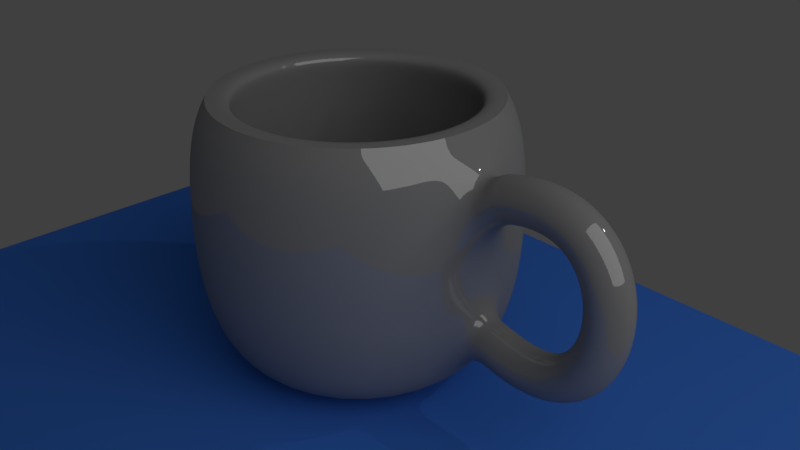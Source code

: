 # Source: cup.blend  (saved by Blender 2.79.0; exported with 4.5.12 LTS)
import bpy
from mathutils import Matrix  # noqa: F401  (used for matrix-valued properties, if any)

bpy.ops.wm.read_factory_settings(use_empty=True)
scene = bpy.context.scene
scene.name = 'Scene'

# ---- collections
col_collection_1 = bpy.data.collections.new('Collection 1'); scene.collection.children.link(col_collection_1)

# ---- materials (node trees are filled in below, after node groups)
mat_material_003 = bpy.data.materials.new('Material.003')
mat_material_003.alpha_threshold = 0.0
mat_material_003.roughness = 0.5
mat_material_002 = bpy.data.materials.new('Material.002')
mat_material_002.alpha_threshold = 0.0
mat_material_002.roughness = 0.5
mat_material_001 = bpy.data.materials.new('Material.001')
mat_material_001.alpha_threshold = 0.0
mat_material_001.roughness = 0.5

# ---- material node trees
mat_material_003.use_nodes = True; mat_material_003.node_tree.nodes.clear()
_N = mat_material_003.node_tree.nodes; _L = mat_material_003.node_tree.links
n0 = _N.new('ShaderNodeOutputMaterial'); n0.name = 'Material Output'; n0.location = (300, 300)
n1 = _N.new('ShaderNodeEmission'); n1.name = 'Emission'; n1.location = (10, 300)
n1.inputs[0].default_value = (0.8, 0.8, 0.8, 1.0)
_L.new(n1.outputs[0], n0.inputs[0])
n0.is_active_output = True
mat_material_002.use_nodes = True; mat_material_002.node_tree.nodes.clear()
_N = mat_material_002.node_tree.nodes; _L = mat_material_002.node_tree.links
n0 = _N.new('ShaderNodeOutputMaterial'); n0.name = 'Material Output'; n0.location = (300, 300)
n1 = _N.new('ShaderNodeBsdfDiffuse'); n1.name = 'Diffuse BSDF'; n1.location = (10, 300)
n1.inputs[0].default_value = (0.05533, 0.2102, 0.8, 1.0)
_L.new(n1.outputs[0], n0.inputs[0])
n0.is_active_output = True
mat_material_001.use_nodes = True; mat_material_001.node_tree.nodes.clear()
_N = mat_material_001.node_tree.nodes; _L = mat_material_001.node_tree.links
n0 = _N.new('ShaderNodeOutputMaterial'); n0.name = 'Material Output'; n0.location = (300, 300)
n1 = _N.new('ShaderNodeMixShader'); n1.name = 'Mix Shader'; n1.location = (10, 300)
n1.inputs[0].default_value = 0.14
n2 = _N.new('ShaderNodeBsdfDiffuse'); n2.name = 'Diffuse BSDF'; n2.location = (-190, 200)
n2.inputs[0].default_value = (0.3185, 0.3185, 0.3185, 1.0)
n3 = _N.new('ShaderNodeBsdfAnisotropic'); n3.name = 'Glossy BSDF'; n3.location = (-190, 100)
n3.distribution = 'GGX'
n3.inputs[1].default_value = 0.0
_L.new(n1.outputs[0], n0.inputs[0])
_L.new(n2.outputs[0], n1.inputs[1])
_L.new(n3.outputs[0], n1.inputs[2])
n0.is_active_output = True

# ---- world
world_world = bpy.data.worlds.new('World'); scene.world = world_world
world_world.color = (0.05088, 0.05088, 0.05088)
world_world.use_sun_shadow = False
world_world.sun_shadow_jitter_overblur = 0.0
world_world.cycles.sampling_method = 'MANUAL'

# ---- cameras
cam_camera = bpy.data.cameras.new('Camera')
cam_camera.clip_end = 100.0
cam_camera.lens = 35.0
cam_camera.sensor_width = 32.0
cam_camera.sensor_height = 18.0
cam_camera.ortho_scale = 7.314
cam_camera.dof.focus_distance = 0.0

# ---- lights
light_lamp = bpy.data.lights.new('Lamp', 'POINT')
light_lamp.transmission_factor = 0.0
light_lamp.cutoff_distance = 30.0
light_lamp.energy = 100.0
light_lamp.shadow_buffer_clip_start = 1.001
light_lamp.shadow_soft_size = 0.1
light_lamp.shadow_maximum_resolution = 0.006
light_lamp.use_absolute_resolution = True

# ---- meshes
me_plane_001 = bpy.data.meshes.new('Plane.001')
me_plane_001.from_pydata([(-1.0, -1.0, 0.0), (1.0, -1.0, 0.0), (-1.0, 1.0, 0.0), (1.0, 1.0, 0.0)], [], [(0, 1, 3, 2)])
me_plane_001.materials.append(mat_material_003)
me_plane_001.use_remesh_preserve_volume = False
me_plane_001.use_remesh_preserve_attributes = False
me_plane_001.use_mirror_vertex_groups = False
me_plane_001.update()
me_plane = bpy.data.meshes.new('Plane')
me_plane.from_pydata([(-1.0, -1.0, 0.0), (1.0, -1.0, 0.0), (-1.0, 1.0, 0.0), (1.0, 1.0, 0.0)], [], [(0, 1, 3, 2)])
me_plane.materials.append(mat_material_002)
me_plane.use_remesh_preserve_volume = False
me_plane.use_remesh_preserve_attributes = False
me_plane.use_mirror_vertex_groups = False
me_plane.update()
me_cunurbspath = bpy.data.meshes.new('CUNurbsPath')
me_cunurbspath.from_pydata([(-1.376, 0.2, 0.6775), (-1.431, -0.00109, 0.8687), (-1.368, -0.2, 0.6777), (-1.313, 0.001089, 0.4864), (-1.31, 0.2013, 0.6958), (-1.353, 0.0004269, 0.8902), (-1.302, -0.1987, 0.6958), (-1.259, 0.002148, 0.5014), (-1.247, 0.2023, 0.7089), (-1.278, 0.001715, 0.9059), (-1.24, -0.1976, 0.7087), (-1.21, 0.002994, 0.5118), (-1.188, 0.2032, 0.7171), (-1.205, 0.002774, 0.9159), (-1.182, -0.1968, 0.7167), (-1.165, 0.003638, 0.5179), (-1.132, 0.2038, 0.7205), (-1.134, 0.003602, 0.9202), (-1.128, -0.1961, 0.7201), (-1.126, 0.004101, 0.5203), (-1.08, 0.2043, 0.7194), (-1.066, 0.004193, 0.9188), (-1.077, -0.1957, 0.719), (-1.091, 0.004402, 0.5196), (-1.031, 0.2046, 0.7141), (-0.9998, 0.004541, 0.9117), (-1.03, -0.1954, 0.7139), (-1.061, 0.004564, 0.5164), (-0.9855, 0.2046, 0.7049), (-0.9364, 0.004641, 0.8988), (-0.9856, -0.1954, 0.705), (-1.035, 0.004607, 0.5111), (-0.9431, 0.2045, 0.692), (-0.8761, 0.004491, 0.8804), (-0.9448, -0.1955, 0.6925), (-1.012, 0.004551, 0.5041), (-0.9038, 0.2042, 0.6755), (-0.8191, 0.004094, 0.8565), (-0.907, -0.1957, 0.6767), (-0.9918, 0.004412, 0.4957), (-0.8677, 0.2038, 0.6559), (-0.766, 0.003459, 0.8277), (-0.8723, -0.1962, 0.6579), (-0.974, 0.0042, 0.4861), (-0.8345, 0.2032, 0.6334), (-0.717, 0.002601, 0.7944), (-0.8405, -0.1967, 0.6363), (-0.9581, 0.00392, 0.4752), (-0.8043, 0.2025, 0.6081), (-0.6724, 0.00154, 0.7572), (-0.8116, -0.1974, 0.6121), (-0.9435, 0.003571, 0.463), (-0.777, 0.2017, 0.5805), (-0.6325, 0.0003012, 0.7167), (-0.7854, -0.1982, 0.5855), (-0.93, 0.003152, 0.4493), (-0.7526, 0.2007, 0.5506), (-0.5971, -0.001091, 0.6735), (-0.7619, -0.1991, 0.5568), (-0.9175, 0.002657, 0.434), (-0.731, 0.1996, 0.5189), (-0.5662, -0.002612, 0.6281), (-0.7411, -0.2002, 0.5262), (-0.9059, 0.002086, 0.417), (-0.7121, 0.1985, 0.4854), (-0.5396, -0.004238, 0.5811), (-0.7229, -0.2013, 0.4939), (-0.8954, 0.001439, 0.3983), (-0.6959, 0.1972, 0.4505), (-0.5172, -0.005948, 0.5327), (-0.7072, -0.2025, 0.4601), (-0.8859, 0.0007195, 0.3779), (-0.6824, 0.196, 0.4145), (-0.4986, -0.007723, 0.4834), (-0.694, -0.2037, 0.4251), (-0.8778, -6.717e-05, 0.3561), (-0.6714, 0.1946, 0.3774), (-0.4838, -0.009547, 0.4334), (-0.6833, -0.2051, 0.389), (-0.8709, -0.0009115, 0.333), (-0.663, 0.1932, 0.3396), (-0.4726, -0.0114, 0.3829), (-0.6751, -0.2064, 0.3521), (-0.8656, -0.001803, 0.3088), (-0.6571, 0.1918, 0.3013), (-0.4648, -0.01328, 0.3321), (-0.6694, -0.2078, 0.3145), (-0.8617, -0.002727, 0.2837), (-0.6537, 0.1904, 0.2626), (-0.4603, -0.01516, 0.2811), (-0.666, -0.2092, 0.2766), (-0.8595, -0.003672, 0.2581), (-0.6528, 0.1889, 0.2238), (-0.459, -0.01703, 0.2301), (-0.6651, -0.2106, 0.2385), (-0.8588, -0.004622, 0.2322), (-0.6542, 0.1875, 0.1851), (-0.461, -0.01888, 0.1791), (-0.6665, -0.212, 0.2004), (-0.8598, -0.005561, 0.2064), (-0.6581, 0.1862, 0.1467), (-0.4661, -0.02069, 0.1284), (-0.6704, -0.2133, 0.1625), (-0.8624, -0.006476, 0.1807), (-0.6644, 0.1849, 0.1088), (-0.4744, -0.02244, 0.07811), (-0.6766, -0.2146, 0.125), (-0.8665, -0.00735, 0.1557), (-0.6731, 0.1836, 0.07162), (-0.486, -0.02412, 0.02829), (-0.6852, -0.2159, 0.08806), (-0.8722, -0.00817, 0.1314), (-0.6841, 0.1824, 0.03529), (-0.501, -0.02571, -0.02085), (-0.6962, -0.2171, 0.05196), (-0.8793, -0.008924, 0.1081), (-0.6976, 0.1813, 3.373e-05), (-0.5194, -0.02718, -0.06914), (-0.7095, -0.2181, 0.01685), (-0.8877, -0.009599, 0.08602), (-0.7134, 0.1804, -0.03396), (-0.5414, -0.02851, -0.1163), (-0.7253, -0.2191, -0.01709), (-0.8973, -0.01019, 0.06528), (-0.7316, 0.1796, -0.06651), (-0.5671, -0.02968, -0.1622), (-0.7436, -0.2199, -0.04969), (-0.9081, -0.01068, 0.046), (-0.7522, 0.1789, -0.09744), (-0.5966, -0.03065, -0.2064), (-0.7643, -0.2206, -0.08075), (-0.9199, -0.01107, 0.02821), (-0.7752, 0.1784, -0.1266), (-0.6299, -0.03139, -0.2486), (-0.7875, -0.2211, -0.1101), (-0.9328, -0.01136, 0.01192), (-0.8007, 0.178, -0.1538), (-0.6672, -0.03186, -0.2884), (-0.8132, -0.2214, -0.1375), (-0.9467, -0.01154, -0.002939), (-0.8286, 0.1779, -0.1788), (-0.7084, -0.03205, -0.3253), (-0.8415, -0.2216, -0.1629), (-0.9618, -0.01161, -0.01645), (-0.8591, 0.178, -0.2016), (-0.7533, -0.0319, -0.3589), (-0.8724, -0.2215, -0.1861), (-0.9781, -0.01156, -0.02873), (-0.892, 0.1783, -0.222), (-0.8018, -0.0314, -0.3889), (-0.9059, -0.2211, -0.2068), (-0.9961, -0.01137, -0.03985), (-0.9275, 0.1789, -0.2397), (-0.8536, -0.03053, -0.4148), (-0.9422, -0.2205, -0.2249), (-1.016, -0.01104, -0.04984), (-0.9657, 0.1798, -0.2548), (-0.9084, -0.02926, -0.4364), (-0.9811, -0.2196, -0.2403), (-1.038, -0.01052, -0.05864), (-1.007, 0.181, -0.267), (-0.9658, -0.0276, -0.4536), (-1.023, -0.2184, -0.2527), (-1.064, -0.009795, -0.06613), (-1.05, 0.1825, -0.2762), (-1.026, -0.02554, -0.4662), (-1.067, -0.2169, -0.2621), (-1.092, -0.008819, -0.07207), (-1.097, 0.1844, -0.2822), (-1.088, -0.02308, -0.4743), (-1.115, -0.215, -0.2683), (-1.124, -0.007553, -0.07619), (-1.146, 0.1866, -0.2849), (-1.152, -0.0202, -0.4778), (-1.165, -0.2127, -0.271), (-1.159, -0.005955, -0.07814), (-1.198, 0.1892, -0.2842), (-1.218, -0.01692, -0.4769), (-1.219, -0.2101, -0.2703), (-1.199, -0.003986, -0.07758), (-1.254, 0.1922, -0.2799), (-1.286, -0.01322, -0.4717), (-1.275, -0.207, -0.2659), (-1.243, -0.001607, -0.07418), (-1.312, 0.1956, -0.2719), (-1.356, -0.009092, -0.4621), (-1.334, -0.2035, -0.2578), (-1.291, 0.001217, -0.06761), (-1.374, 0.1995, -0.26), (-1.429, -0.004513, -0.4482), (-1.397, -0.1995, -0.2458), (-1.343, 0.004513, -0.0576), (-2.551, 0.00505, -0.8109), (-2.551, 1.005, -0.4109), (-2.551, 0.8051, -0.8109), (-2.551, 0.9051, 0.9737), (-2.395, 0.7897, -0.8109), (-2.375, 0.8878, 0.9737), (-2.245, 0.7442, -0.8109), (-2.207, 0.8365, 0.9737), (-2.107, 0.6702, -0.8109), (-2.051, 0.7534, 0.9737), (-1.985, 0.5707, -0.8109), (-1.915, 0.6414, 0.9737), (-1.886, 0.4495, -0.8109), (-1.803, 0.5051, 0.9737), (-1.812, 0.3112, -0.8109), (-1.719, 0.3495, 0.9737), (-1.766, 0.1611, -0.8109), (-1.668, 0.1806, 0.9737), (-1.751, 0.00505, -0.8109), (-1.651, 0.00505, 0.9737), (-1.766, -0.151, -0.8109), (-1.668, -0.1705, 0.9737), (-1.812, -0.3011, -0.8109), (-1.719, -0.3394, 0.9737), (-1.886, -0.4394, -0.8109), (-1.803, -0.495, 0.9737), (-1.985, -0.5606, -0.8109), (-1.915, -0.6313, 0.9737), (-2.107, -0.6601, -0.8109), (-2.051, -0.7433, 0.9737), (-2.245, -0.7341, -0.8109), (-2.207, -0.8264, 0.9737), (-2.395, -0.7796, -0.8109), (-2.375, -0.8777, 0.9737), (-2.551, -0.7949, -0.8109), (-2.551, -0.8949, 0.9737), (-2.707, -0.7796, -0.8109), (-2.727, -0.8777, 0.9737), (-2.857, -0.7341, -0.8109), (-2.895, -0.8264, 0.9737), (-2.995, -0.6601, -0.8109), (-3.051, -0.7433, 0.9737), (-3.117, -0.5606, -0.8109), (-3.187, -0.6313, 0.9737), (-3.216, -0.4394, -0.8109), (-3.299, -0.495, 0.9737), (-3.29, -0.3011, -0.8109), (-3.382, -0.3394, 0.9737), (-3.336, -0.151, -0.8109), (-3.434, -0.1705, 0.9737), (-3.351, 0.005051, -0.8109), (-3.451, 0.005051, 0.9737), (-3.336, 0.1611, -0.8109), (-3.434, 0.1806, 0.9737), (-3.29, 0.3112, -0.8109), (-3.382, 0.3495, 0.9737), (-3.216, 0.4495, -0.8109), (-3.299, 0.5051, 0.9737), (-3.117, 0.5707, -0.8109), (-3.187, 0.6414, 0.9737), (-2.995, 0.6702, -0.8109), (-3.051, 0.7534, 0.9737), (-2.857, 0.7442, -0.8109), (-2.895, 0.8365, 0.9737), (-2.707, 0.7897, -0.8109), (-2.727, 0.8878, 0.9737), (-2.551, 1.055, -0.02091), (-2.551, 1.055, 0.3991), (-2.551, 1.005, 0.7891), (-2.356, 0.9858, 0.7891), (-2.346, 1.035, 0.3991), (-2.346, 1.035, -0.02091), (-2.356, 0.9858, -0.4109), (-2.168, 0.9289, 0.7891), (-2.149, 0.9751, 0.3991), (-2.149, 0.9751, -0.02091), (-2.168, 0.9289, -0.4109), (-1.995, 0.8365, 0.7891), (-1.968, 0.8781, 0.3991), (-1.968, 0.8781, -0.02091), (-1.995, 0.8365, -0.4109), (-1.844, 0.7122, 0.7891), (-1.809, 0.7475, 0.3991), (-1.809, 0.7475, -0.02091), (-1.844, 0.7122, -0.4109), (-1.72, 0.5606, 0.7891), (-1.678, 0.5884, 0.3991), (-1.678, 0.5884, -0.02091), (-1.72, 0.5606, -0.4109), (-1.627, 0.3877, 0.7891), (-1.581, 0.4069, 0.3991), (-1.581, 0.4069, -0.02091), (-1.627, 0.3877, -0.4109), (-1.57, 0.2001, 0.7891), (-1.521, 0.2099, 0.3991), (-1.521, 0.2099, -0.02091), (-1.57, 0.2001, -0.4109), (-1.551, 0.00505, 0.7891), (-1.501, 0.00505, 0.3991), (-1.501, 0.00505, -0.02091), (-1.551, 0.00505, -0.4109), (-1.57, -0.19, 0.7891), (-1.521, -0.1998, 0.3991), (-1.521, -0.1998, -0.02091), (-1.57, -0.19, -0.4109), (-1.627, -0.3776, 0.7891), (-1.581, -0.3968, 0.3991), (-1.581, -0.3968, -0.02091), (-1.627, -0.3776, -0.4109), (-1.72, -0.5505, 0.7891), (-1.678, -0.5783, 0.3991), (-1.678, -0.5783, -0.02091), (-1.72, -0.5505, -0.4109), (-1.844, -0.7021, 0.7891), (-1.809, -0.7374, 0.3991), (-1.809, -0.7374, -0.02091), (-1.844, -0.7021, -0.4109), (-1.995, -0.8264, 0.7891), (-1.968, -0.868, 0.3991), (-1.968, -0.868, -0.02091), (-1.995, -0.8264, -0.4109), (-2.168, -0.9188, 0.7891), (-2.149, -0.965, 0.3991), (-2.149, -0.965, -0.02091), (-2.168, -0.9188, -0.4109), (-2.356, -0.9757, 0.7891), (-2.346, -1.025, 0.3991), (-2.346, -1.025, -0.02091), (-2.356, -0.9757, -0.4109), (-2.551, -0.9949, 0.7891), (-2.551, -1.045, 0.3991), (-2.551, -1.045, -0.02091), (-2.551, -0.9949, -0.4109), (-2.746, -0.9757, 0.7891), (-2.756, -1.025, 0.3991), (-2.756, -1.025, -0.02091), (-2.746, -0.9757, -0.4109), (-2.934, -0.9188, 0.7891), (-2.953, -0.965, 0.3991), (-2.953, -0.965, -0.02091), (-2.934, -0.9188, -0.4109), (-3.107, -0.8264, 0.7891), (-3.134, -0.868, 0.3991), (-3.134, -0.868, -0.02091), (-3.107, -0.8264, -0.4109), (-3.258, -0.7021, 0.7891), (-3.293, -0.7374, 0.3991), (-3.293, -0.7374, -0.02091), (-3.258, -0.7021, -0.4109), (-3.382, -0.5505, 0.7891), (-3.424, -0.5783, 0.3991), (-3.424, -0.5783, -0.02091), (-3.382, -0.5505, -0.4109), (-3.475, -0.3776, 0.7891), (-3.521, -0.3968, 0.3991), (-3.521, -0.3968, -0.02091), (-3.475, -0.3776, -0.4109), (-3.532, -0.19, 0.7891), (-3.581, -0.1998, 0.3991), (-3.581, -0.1998, -0.02091), (-3.532, -0.19, -0.4109), (-3.551, 0.005051, 0.7891), (-3.601, 0.005051, 0.3991), (-3.601, 0.005051, -0.02091), (-3.551, 0.005051, -0.4109), (-3.532, 0.2001, 0.7891), (-3.581, 0.2099, 0.3991), (-3.581, 0.2099, -0.02091), (-3.532, 0.2001, -0.4109), (-3.475, 0.3877, 0.7891), (-3.521, 0.4069, 0.3991), (-3.521, 0.4069, -0.02091), (-3.475, 0.3877, -0.4109), (-3.382, 0.5606, 0.7891), (-3.424, 0.5884, 0.3991), (-3.424, 0.5884, -0.02091), (-3.382, 0.5606, -0.4109), (-3.258, 0.7122, 0.7891), (-3.293, 0.7475, 0.3991), (-3.293, 0.7475, -0.02091), (-3.258, 0.7122, -0.4109), (-3.107, 0.8365, 0.7891), (-3.134, 0.8781, 0.3991), (-3.134, 0.8781, -0.02091), (-3.107, 0.8365, -0.4109), (-2.934, 0.9289, 0.7891), (-2.953, 0.9751, 0.3991), (-2.953, 0.9751, -0.02091), (-2.934, 0.9289, -0.4109), (-2.746, 0.9858, 0.7891), (-2.756, 1.035, 0.3991), (-2.756, 1.035, -0.02091), (-2.746, 0.9858, -0.4109), (-2.551, 0.9051, 0.9737), (-2.375, 0.8878, 0.9737), (-2.207, 0.8365, 0.9737), (-2.051, 0.7534, 0.9737), (-1.915, 0.6414, 0.9737), (-1.803, 0.5051, 0.9737), (-1.719, 0.3495, 0.9737), (-1.668, 0.1806, 0.9737), (-1.651, 0.00505, 0.9737), (-1.668, -0.1705, 0.9737), (-1.719, -0.3394, 0.9737), (-1.803, -0.495, 0.9737), (-1.915, -0.6313, 0.9737), (-2.051, -0.7433, 0.9737), (-2.207, -0.8264, 0.9737), (-2.375, -0.8777, 0.9737), (-2.551, -0.8949, 0.9737), (-2.727, -0.8777, 0.9737), (-2.895, -0.8264, 0.9737), (-3.051, -0.7433, 0.9737), (-3.187, -0.6313, 0.9737), (-3.299, -0.495, 0.9737), (-3.382, -0.3394, 0.9737), (-3.434, -0.1705, 0.9737), (-3.451, 0.005051, 0.9737), (-3.434, 0.1806, 0.9737), (-3.382, 0.3495, 0.9737), (-3.299, 0.5051, 0.9737), (-3.187, 0.6414, 0.9737), (-3.051, 0.7534, 0.9737), (-2.895, 0.8365, 0.9737), (-2.727, 0.8878, 0.9737), (-2.551, 0.9051, 0.9737), (-2.375, 0.8878, 0.9737), (-2.207, 0.8365, 0.9737), (-2.051, 0.7534, 0.9737), (-1.915, 0.6414, 0.9737), (-1.803, 0.5051, 0.9737), (-1.719, 0.3495, 0.9737), (-1.668, 0.1806, 0.9737), (-1.651, 0.00505, 0.9737), (-1.668, -0.1705, 0.9737), (-1.719, -0.3394, 0.9737), (-1.803, -0.495, 0.9737), (-1.915, -0.6313, 0.9737), (-2.051, -0.7433, 0.9737), (-2.207, -0.8264, 0.9737), (-2.375, -0.8777, 0.9737), (-2.551, -0.8949, 0.9737), (-2.727, -0.8777, 0.9737), (-2.895, -0.8264, 0.9737), (-3.051, -0.7433, 0.9737), (-3.187, -0.6313, 0.9737), (-3.299, -0.495, 0.9737), (-3.382, -0.3394, 0.9737), (-3.434, -0.1705, 0.9737), (-3.451, 0.005051, 0.9737), (-3.434, 0.1806, 0.9737), (-3.382, 0.3495, 0.9737), (-3.299, 0.5051, 0.9737), (-3.187, 0.6414, 0.9737), (-3.051, 0.7534, 0.9737), (-2.895, 0.8365, 0.9737), (-2.727, 0.8878, 0.9737), (-2.551, 0.7251, 0.9737), (-2.411, 0.7112, 0.9737), (-2.275, 0.6702, 0.9737), (-2.151, 0.6037, 0.9737), (-2.042, 0.5142, 0.9737), (-1.952, 0.4051, 0.9737), (-1.886, 0.2806, 0.9737), (-1.845, 0.1455, 0.9737), (-1.831, 0.00505, 0.9737), (-1.845, -0.1354, 0.9737), (-1.886, -0.2705, 0.9737), (-1.952, -0.395, 0.9737), (-2.042, -0.5041, 0.9737), (-2.151, -0.5936, 0.9737), (-2.275, -0.6601, 0.9737), (-2.411, -0.7011, 0.9737), (-2.551, -0.7149, 0.9737), (-2.691, -0.7011, 0.9737), (-2.827, -0.6601, 0.9737), (-2.951, -0.5936, 0.9737), (-3.06, -0.5041, 0.9737), (-3.15, -0.395, 0.9737), (-3.216, -0.2705, 0.9737), (-3.257, -0.1354, 0.9737), (-3.271, 0.005051, 0.9737), (-3.257, 0.1455, 0.9737), (-3.216, 0.2806, 0.9737), (-3.15, 0.4051, 0.9737), (-3.06, 0.5142, 0.9737), (-2.951, 0.6037, 0.9737), (-2.827, 0.6702, 0.9737), (-2.691, 0.7112, 0.9737), (-2.551, 0.8054, 0.791), (-2.395, 0.79, 0.791), (-2.245, 0.7445, 0.791), (-2.106, 0.6705, 0.791), (-1.985, 0.571, 0.791), (-1.886, 0.4497, 0.791), (-1.812, 0.3113, 0.791), (-1.766, 0.1612, 0.791), (-1.751, 0.00505, 0.791), (-1.766, -0.1511, 0.791), (-1.812, -0.3012, 0.791), (-1.886, -0.4396, 0.791), (-1.985, -0.5609, 0.791), (-2.106, -0.6604, 0.791), (-2.245, -0.7344, 0.791), (-2.395, -0.7799, 0.791), (-2.551, -0.7953, 0.791), (-2.707, -0.7799, 0.791), (-2.857, -0.7344, 0.791), (-2.996, -0.6604, 0.791), (-3.117, -0.5609, 0.791), (-3.216, -0.4396, 0.791), (-3.29, -0.3012, 0.791), (-3.336, -0.1511, 0.791), (-3.351, 0.005051, 0.791), (-3.336, 0.1612, 0.791), (-3.29, 0.3113, 0.791), (-3.216, 0.4497, 0.791), (-3.117, 0.571, 0.791), (-2.996, 0.6705, 0.791), (-2.857, 0.7445, 0.791), (-2.707, 0.79, 0.791), (-2.551, 0.8521, 0.4022), (-2.386, 0.8359, 0.4022), (-2.227, 0.7877, 0.4022), (-2.08, 0.7094, 0.4022), (-1.952, 0.604, 0.4022), (-1.847, 0.4757, 0.4022), (-1.768, 0.3292, 0.4022), (-1.72, 0.1703, 0.4022), (-1.704, 0.00505, 0.4022), (-1.72, -0.1602, 0.4022), (-1.768, -0.3191, 0.4022), (-1.847, -0.4656, 0.4022), (-1.952, -0.5939, 0.4022), (-2.08, -0.6993, 0.4022), (-2.227, -0.7775, 0.4022), (-2.386, -0.8258, 0.4022), (-2.551, -0.842, 0.4022), (-2.716, -0.8258, 0.4022), (-2.875, -0.7775, 0.4022), (-3.022, -0.6993, 0.4022), (-3.15, -0.5939, 0.4022), (-3.255, -0.4656, 0.4022), (-3.334, -0.3191, 0.4022), (-3.382, -0.1602, 0.4022), (-3.398, 0.005051, 0.4022), (-3.382, 0.1703, 0.4022), (-3.334, 0.3292, 0.4022), (-3.255, 0.4757, 0.4022), (-3.15, 0.604, 0.4022), (-3.022, 0.7094, 0.4022), (-2.875, 0.7877, 0.4022), (-2.716, 0.8359, 0.4022), (-2.546, 0.8521, -0.01469), (-2.381, 0.8359, -0.01469), (-2.222, 0.7877, -0.01469), (-2.076, 0.7094, -0.01469), (-1.947, 0.604, -0.01469), (-1.842, 0.4757, -0.01469), (-1.764, 0.3292, -0.01469), (-1.715, 0.1703, -0.01469), (-1.699, 0.005051, -0.01469), (-1.715, -0.1602, -0.01469), (-1.764, -0.3191, -0.01469), (-1.842, -0.4656, -0.01469), (-1.947, -0.5939, -0.01469), (-2.076, -0.6993, -0.01469), (-2.222, -0.7775, -0.01469), (-2.381, -0.8258, -0.01469), (-2.546, -0.842, -0.01469), (-2.712, -0.8258, -0.01469), (-2.87, -0.7775, -0.01469), (-3.017, -0.6993, -0.01469), (-3.145, -0.5939, -0.01469), (-3.251, -0.4656, -0.01469), (-3.329, -0.3191, -0.01469), (-3.377, -0.1602, -0.01469), (-3.393, 0.005051, -0.01469), (-3.377, 0.1703, -0.01469), (-3.329, 0.3292, -0.01469), (-3.251, 0.4757, -0.01469), (-3.145, 0.604, -0.01469), (-3.017, 0.7094, -0.01469), (-2.87, 0.7877, -0.01469), (-2.712, 0.8359, -0.01469), (-2.546, 0.7284, -0.5581), (-2.405, 0.7145, -0.5581), (-2.269, 0.6733, -0.5581), (-2.144, 0.6065, -0.5581), (-2.035, 0.5165, -0.5581), (-1.945, 0.4069, -0.5581), (-1.878, 0.2819, -0.5581), (-1.837, 0.1462, -0.5581), (-1.823, 0.005051, -0.5581), (-1.837, -0.1361, -0.5581), (-1.878, -0.2718, -0.5581), (-1.945, -0.3968, -0.5581), (-2.035, -0.5064, -0.5581), (-2.144, -0.5964, -0.5581), (-2.269, -0.6632, -0.5581), (-2.405, -0.7044, -0.5581), (-2.546, -0.7183, -0.5581), (-2.687, -0.7044, -0.5581), (-2.823, -0.6632, -0.5581), (-2.948, -0.5964, -0.5581), (-3.058, -0.5064, -0.5581), (-3.148, -0.3968, -0.5581), (-3.215, -0.2718, -0.5581), (-3.256, -0.1361, -0.5581), (-3.27, 0.005051, -0.5581), (-3.256, 0.1462, -0.5581), (-3.215, 0.2819, -0.5581), (-3.148, 0.4069, -0.5581), (-3.058, 0.5165, -0.5581), (-2.948, 0.6065, -0.5581), (-2.823, 0.6733, -0.5581), (-2.687, 0.7145, -0.5581), (-2.542, 0.005051, -0.5581)], [], [(0, 4, 7, 3), (1, 5, 4, 0), (2, 6, 5, 1), (3, 7, 6, 2), (4, 8, 11, 7), (5, 9, 8, 4), (6, 10, 9, 5), (7, 11, 10, 6), (8, 12, 15, 11), (9, 13, 12, 8), (10, 14, 13, 9), (11, 15, 14, 10), (12, 16, 19, 15), (13, 17, 16, 12), (14, 18, 17, 13), (15, 19, 18, 14), (16, 20, 23, 19), (17, 21, 20, 16), (18, 22, 21, 17), (19, 23, 22, 18), (20, 24, 27, 23), (21, 25, 24, 20), (22, 26, 25, 21), (23, 27, 26, 22), (24, 28, 31, 27), (25, 29, 28, 24), (26, 30, 29, 25), (27, 31, 30, 26), (28, 32, 35, 31), (29, 33, 32, 28), (30, 34, 33, 29), (31, 35, 34, 30), (32, 36, 39, 35), (33, 37, 36, 32), (34, 38, 37, 33), (35, 39, 38, 34), (36, 40, 43, 39), (37, 41, 40, 36), (38, 42, 41, 37), (39, 43, 42, 38), (40, 44, 47, 43), (41, 45, 44, 40), (42, 46, 45, 41), (43, 47, 46, 42), (44, 48, 51, 47), (45, 49, 48, 44), (46, 50, 49, 45), (47, 51, 50, 46), (48, 52, 55, 51), (49, 53, 52, 48), (50, 54, 53, 49), (51, 55, 54, 50), (52, 56, 59, 55), (53, 57, 56, 52), (54, 58, 57, 53), (55, 59, 58, 54), (56, 60, 63, 59), (57, 61, 60, 56), (58, 62, 61, 57), (59, 63, 62, 58), (60, 64, 67, 63), (61, 65, 64, 60), (62, 66, 65, 61), (63, 67, 66, 62), (64, 68, 71, 67), (65, 69, 68, 64), (66, 70, 69, 65), (67, 71, 70, 66), (68, 72, 75, 71), (69, 73, 72, 68), (70, 74, 73, 69), (71, 75, 74, 70), (72, 76, 79, 75), (73, 77, 76, 72), (74, 78, 77, 73), (75, 79, 78, 74), (76, 80, 83, 79), (77, 81, 80, 76), (78, 82, 81, 77), (79, 83, 82, 78), (80, 84, 87, 83), (81, 85, 84, 80), (82, 86, 85, 81), (83, 87, 86, 82), (84, 88, 91, 87), (85, 89, 88, 84), (86, 90, 89, 85), (87, 91, 90, 86), (88, 92, 95, 91), (89, 93, 92, 88), (90, 94, 93, 89), (91, 95, 94, 90), (92, 96, 99, 95), (93, 97, 96, 92), (94, 98, 97, 93), (95, 99, 98, 94), (96, 100, 103, 99), (97, 101, 100, 96), (98, 102, 101, 97), (99, 103, 102, 98), (100, 104, 107, 103), (101, 105, 104, 100), (102, 106, 105, 101), (103, 107, 106, 102), (104, 108, 111, 107), (105, 109, 108, 104), (106, 110, 109, 105), (107, 111, 110, 106), (108, 112, 115, 111), (109, 113, 112, 108), (110, 114, 113, 109), (111, 115, 114, 110), (112, 116, 119, 115), (113, 117, 116, 112), (114, 118, 117, 113), (115, 119, 118, 114), (116, 120, 123, 119), (117, 121, 120, 116), (118, 122, 121, 117), (119, 123, 122, 118), (120, 124, 127, 123), (121, 125, 124, 120), (122, 126, 125, 121), (123, 127, 126, 122), (124, 128, 131, 127), (125, 129, 128, 124), (126, 130, 129, 125), (127, 131, 130, 126), (128, 132, 135, 131), (129, 133, 132, 128), (130, 134, 133, 129), (131, 135, 134, 130), (132, 136, 139, 135), (133, 137, 136, 132), (134, 138, 137, 133), (135, 139, 138, 134), (136, 140, 143, 139), (137, 141, 140, 136), (138, 142, 141, 137), (139, 143, 142, 138), (140, 144, 147, 143), (141, 145, 144, 140), (142, 146, 145, 141), (143, 147, 146, 142), (144, 148, 151, 147), (145, 149, 148, 144), (146, 150, 149, 145), (147, 151, 150, 146), (148, 152, 155, 151), (149, 153, 152, 148), (150, 154, 153, 149), (151, 155, 154, 150), (152, 156, 159, 155), (153, 157, 156, 152), (154, 158, 157, 153), (155, 159, 158, 154), (156, 160, 163, 159), (157, 161, 160, 156), (158, 162, 161, 157), (159, 163, 162, 158), (160, 164, 167, 163), (161, 165, 164, 160), (162, 166, 165, 161), (163, 167, 166, 162), (164, 168, 171, 167), (165, 169, 168, 164), (166, 170, 169, 165), (167, 171, 170, 166), (168, 172, 175, 171), (169, 173, 172, 168), (170, 174, 173, 169), (171, 175, 174, 170), (172, 176, 179, 175), (173, 177, 176, 172), (174, 178, 177, 173), (175, 179, 178, 174), (176, 180, 183, 179), (177, 181, 180, 176), (178, 182, 181, 177), (179, 183, 182, 178), (180, 184, 187, 183), (181, 185, 184, 180), (182, 186, 185, 181), (183, 187, 186, 182), (184, 188, 191, 187), (185, 189, 188, 184), (186, 190, 189, 185), (187, 191, 190, 186), (192, 194, 196), (355, 354, 358, 359), (260, 195, 197, 261), (192, 196, 198), (356, 355, 359, 360), (261, 197, 199, 265), (192, 198, 200), (242, 356, 360, 244), (265, 199, 201, 269), (192, 200, 202), (358, 357, 361, 362), (269, 201, 203, 273), (192, 202, 204), (359, 358, 362, 363), (273, 203, 205, 277), (192, 204, 206), (360, 359, 363, 364), (277, 205, 207, 281), (192, 206, 208), (244, 360, 364, 246), (281, 207, 209, 285), (192, 208, 210), (362, 361, 365, 366), (285, 209, 211, 289), (192, 210, 212), (363, 362, 366, 367), (289, 211, 213, 293), (192, 212, 214), (364, 363, 367, 368), (293, 213, 215, 297), (192, 214, 216), (246, 364, 368, 248), (297, 215, 217, 301), (192, 216, 218), (366, 365, 369, 370), (301, 217, 219, 305), (192, 218, 220), (367, 366, 370, 371), (305, 219, 221, 309), (192, 220, 222), (368, 367, 371, 372), (309, 221, 223, 313), (192, 222, 224), (248, 368, 372, 250), (313, 223, 225, 317), (192, 224, 226), (370, 369, 373, 374), (317, 225, 227, 321), (192, 226, 228), (371, 370, 374, 375), (321, 227, 229, 325), (192, 228, 230), (372, 371, 375, 376), (325, 229, 231, 329), (192, 230, 232), (250, 372, 376, 252), (329, 231, 233, 333), (192, 232, 234), (374, 373, 377, 378), (333, 233, 235, 337), (192, 234, 236), (375, 374, 378, 379), (337, 235, 237, 341), (192, 236, 238), (376, 375, 379, 380), (341, 237, 239, 345), (192, 238, 240), (252, 376, 380, 254), (345, 239, 241, 349), (192, 240, 242), (378, 377, 381, 382), (349, 241, 243, 353), (192, 242, 244), (379, 378, 382, 383), (353, 243, 245, 357), (192, 244, 246), (380, 379, 383, 384), (357, 245, 247, 361), (192, 246, 248), (254, 380, 384, 256), (361, 247, 249, 365), (192, 248, 250), (382, 381, 260, 259), (365, 249, 251, 369), (192, 250, 252), (383, 382, 259, 258), (369, 251, 253, 373), (192, 252, 254), (384, 383, 258, 193), (373, 253, 255, 377), (192, 254, 256), (256, 384, 193, 194), (377, 255, 257, 381), (192, 256, 194), (354, 353, 357, 358), (381, 257, 195, 260), (240, 352, 356, 242), (352, 351, 355, 356), (351, 350, 354, 355), (350, 349, 353, 354), (238, 348, 352, 240), (348, 347, 351, 352), (347, 346, 350, 351), (346, 345, 349, 350), (236, 344, 348, 238), (344, 343, 347, 348), (343, 342, 346, 347), (342, 341, 345, 346), (234, 340, 344, 236), (340, 339, 343, 344), (339, 338, 342, 343), (338, 337, 341, 342), (232, 336, 340, 234), (336, 335, 339, 340), (335, 334, 338, 339), (334, 333, 337, 338), (230, 332, 336, 232), (332, 331, 335, 336), (331, 330, 334, 335), (330, 329, 333, 334), (228, 328, 332, 230), (328, 327, 331, 332), (327, 326, 330, 331), (326, 325, 329, 330), (226, 324, 328, 228), (324, 323, 327, 328), (323, 322, 326, 327), (322, 321, 325, 326), (224, 320, 324, 226), (320, 319, 323, 324), (319, 318, 322, 323), (318, 317, 321, 322), (222, 316, 320, 224), (316, 315, 319, 320), (315, 314, 318, 319), (314, 313, 317, 318), (220, 312, 316, 222), (312, 311, 315, 316), (311, 310, 314, 315), (310, 309, 313, 314), (218, 308, 312, 220), (308, 307, 311, 312), (307, 306, 310, 311), (306, 305, 309, 310), (216, 304, 308, 218), (304, 303, 307, 308), (303, 302, 306, 307), (302, 301, 305, 306), (214, 300, 304, 216), (300, 299, 303, 304), (299, 298, 302, 303), (298, 297, 301, 302), (212, 296, 300, 214), (296, 295, 299, 300), (295, 294, 298, 299), (294, 293, 297, 298), (210, 292, 296, 212), (1, 0, 286, 285, 289), (291, 290, 294, 295), (3, 290, 286, 0), (208, 288, 292, 210), (2, 1, 289, 293, 294), (287, 286, 290, 291), (2, 294, 290, 3), (206, 284, 288, 208), (284, 283, 287, 288), (283, 282, 286, 287), (282, 281, 285, 286), (204, 280, 284, 206), (280, 279, 283, 284), (279, 278, 282, 283), (278, 277, 281, 282), (202, 276, 280, 204), (276, 275, 279, 280), (275, 274, 278, 279), (274, 273, 277, 278), (200, 272, 276, 202), (272, 271, 275, 276), (271, 270, 274, 275), (270, 269, 273, 274), (198, 268, 272, 200), (268, 267, 271, 272), (267, 266, 270, 271), (266, 265, 269, 270), (196, 264, 268, 198), (264, 263, 267, 268), (263, 262, 266, 267), (262, 261, 265, 266), (194, 193, 264, 196), (193, 258, 263, 264), (258, 259, 262, 263), (259, 260, 261, 262), (190, 191, 291, 295, 296), (191, 188, 288, 287, 291), (189, 292, 288, 188), (190, 296, 292, 189), (237, 235, 405, 406), (221, 219, 397, 398), (205, 203, 389, 390), (243, 241, 408, 409), (227, 225, 400, 401), (211, 209, 392, 393), (249, 247, 411, 412), (233, 231, 403, 404), (217, 215, 395, 396), (201, 199, 387, 388), (255, 253, 414, 415), (239, 237, 406, 407), (223, 221, 398, 399), (207, 205, 390, 391), (197, 195, 385, 386), (245, 243, 409, 410), (229, 227, 401, 402), (213, 211, 393, 394), (251, 249, 412, 413), (235, 233, 404, 405), (219, 217, 396, 397), (203, 201, 388, 389), (257, 255, 415, 416), (241, 239, 407, 408), (225, 223, 399, 400), (209, 207, 391, 392), (247, 245, 410, 411), (231, 229, 402, 403), (215, 213, 394, 395), (199, 197, 386, 387), (195, 257, 416, 385), (253, 251, 413, 414), (397, 396, 428, 429), (411, 410, 442, 443), (398, 397, 429, 430), (412, 411, 443, 444), (399, 398, 430, 431), (386, 385, 417, 418), (413, 412, 444, 445), (400, 399, 431, 432), (387, 386, 418, 419), (414, 413, 445, 446), (401, 400, 432, 433), (388, 387, 419, 420), (415, 414, 446, 447), (402, 401, 433, 434), (389, 388, 420, 421), (416, 415, 447, 448), (403, 402, 434, 435), (390, 389, 421, 422), (385, 416, 448, 417), (404, 403, 435, 436), (391, 390, 422, 423), (405, 404, 436, 437), (392, 391, 423, 424), (406, 405, 437, 438), (393, 392, 424, 425), (407, 406, 438, 439), (394, 393, 425, 426), (408, 407, 439, 440), (395, 394, 426, 427), (409, 408, 440, 441), (396, 395, 427, 428), (410, 409, 441, 442), (432, 431, 463, 464), (419, 418, 450, 451), (446, 445, 477, 478), (433, 432, 464, 465), (420, 419, 451, 452), (447, 446, 478, 479), (434, 433, 465, 466), (421, 420, 452, 453), (448, 447, 479, 480), (435, 434, 466, 467), (422, 421, 453, 454), (417, 448, 480, 449), (436, 435, 467, 468), (423, 422, 454, 455), (437, 436, 468, 469), (424, 423, 455, 456), (438, 437, 469, 470), (425, 424, 456, 457), (439, 438, 470, 471), (426, 425, 457, 458), (440, 439, 471, 472), (427, 426, 458, 459), (441, 440, 472, 473), (428, 427, 459, 460), (442, 441, 473, 474), (429, 428, 460, 461), (443, 442, 474, 475), (430, 429, 461, 462), (444, 443, 475, 476), (431, 430, 462, 463), (418, 417, 449, 450), (445, 444, 476, 477), (467, 466, 498, 499), (454, 453, 485, 486), (449, 480, 512, 481), (468, 467, 499, 500), (455, 454, 486, 487), (469, 468, 500, 501), (456, 455, 487, 488), (470, 469, 501, 502), (457, 456, 488, 489), (471, 470, 502, 503), (458, 457, 489, 490), (472, 471, 503, 504), (459, 458, 490, 491), (473, 472, 504, 505), (460, 459, 491, 492), (474, 473, 505, 506), (461, 460, 492, 493), (475, 474, 506, 507), (462, 461, 493, 494), (476, 475, 507, 508), (463, 462, 494, 495), (450, 449, 481, 482), (477, 476, 508, 509), (464, 463, 495, 496), (451, 450, 482, 483), (478, 477, 509, 510), (465, 464, 496, 497), (452, 451, 483, 484), (479, 478, 510, 511), (466, 465, 497, 498), (453, 452, 484, 485), (480, 479, 511, 512), (502, 501, 533, 534), (489, 488, 520, 521), (503, 502, 534, 535), (490, 489, 521, 522), (504, 503, 535, 536), (491, 490, 522, 523), (505, 504, 536, 537), (492, 491, 523, 524), (506, 505, 537, 538), (493, 492, 524, 525), (507, 506, 538, 539), (494, 493, 525, 526), (508, 507, 539, 540), (495, 494, 526, 527), (482, 481, 513, 514), (509, 508, 540, 541), (496, 495, 527, 528), (483, 482, 514, 515), (510, 509, 541, 542), (497, 496, 528, 529), (484, 483, 515, 516), (511, 510, 542, 543), (498, 497, 529, 530), (485, 484, 516, 517), (512, 511, 543, 544), (499, 498, 530, 531), (486, 485, 517, 518), (481, 512, 544, 513), (500, 499, 531, 532), (487, 486, 518, 519), (501, 500, 532, 533), (488, 487, 519, 520), (537, 536, 568, 569), (524, 523, 555, 556), (538, 537, 569, 570), (525, 524, 556, 557), (539, 538, 570, 571), (526, 525, 557, 558), (540, 539, 571, 572), (527, 526, 558, 559), (514, 513, 545, 546), (541, 540, 572, 573), (528, 527, 559, 560), (515, 514, 546, 547), (542, 541, 573, 574), (529, 528, 560, 561), (516, 515, 547, 548), (543, 542, 574, 575), (530, 529, 561, 562), (517, 516, 548, 549), (544, 543, 575, 576), (531, 530, 562, 563), (518, 517, 549, 550), (513, 544, 576, 545), (532, 531, 563, 564), (519, 518, 550, 551), (533, 532, 564, 565), (520, 519, 551, 552), (534, 533, 565, 566), (521, 520, 552, 553), (535, 534, 566, 567), (522, 521, 553, 554), (536, 535, 567, 568), (523, 522, 554, 555), (572, 571, 603, 604), (559, 558, 590, 591), (546, 545, 577, 578), (573, 572, 604, 605), (560, 559, 591, 592), (547, 546, 578, 579), (574, 573, 605, 606), (561, 560, 592, 593), (548, 547, 579, 580), (575, 574, 606, 607), (562, 561, 593, 594), (549, 548, 580, 581), (576, 575, 607, 608), (563, 562, 594, 595), (550, 549, 581, 582), (545, 576, 608, 577), (564, 563, 595, 596), (551, 550, 582, 583), (565, 564, 596, 597), (552, 551, 583, 584), (566, 565, 597, 598), (553, 552, 584, 585), (567, 566, 598, 599), (554, 553, 585, 586), (568, 567, 599, 600), (555, 554, 586, 587), (569, 568, 600, 601), (556, 555, 587, 588), (570, 569, 601, 602), (557, 556, 588, 589), (571, 570, 602, 603), (558, 557, 589, 590), (580, 579, 609), (607, 606, 609), (594, 593, 609), (581, 580, 609), (608, 607, 609), (595, 594, 609), (582, 581, 609), (577, 608, 609), (596, 595, 609), (583, 582, 609), (597, 596, 609), (584, 583, 609), (598, 597, 609), (585, 584, 609), (599, 598, 609), (586, 585, 609), (600, 599, 609), (587, 586, 609), (601, 600, 609), (588, 587, 609), (602, 601, 609), (589, 588, 609), (603, 602, 609), (590, 589, 609), (604, 603, 609), (591, 590, 609), (578, 577, 609), (605, 604, 609), (592, 591, 609), (579, 578, 609), (606, 605, 609), (593, 592, 609)])
me_cunurbspath.polygons.foreach_set('use_smooth', [True] * 640)
me_cunurbspath.materials.append(mat_material_001)
me_cunurbspath.use_remesh_preserve_volume = False
me_cunurbspath.use_remesh_preserve_attributes = False
me_cunurbspath.use_mirror_vertex_groups = False
me_cunurbspath.auto_texspace = False
me_cunurbspath.update()

# ---- objects
ob_plane_001 = bpy.data.objects.new('Plane.001', me_plane_001)
ob_plane = bpy.data.objects.new('Plane', me_plane)
ob_nurbspath = bpy.data.objects.new('NurbsPath', me_cunurbspath)
ob_lamp = bpy.data.objects.new('Lamp', light_lamp)
ob_camera = bpy.data.objects.new('Camera', cam_camera)

# ---- transforms, parenting, visibility, modifiers, constraints
ob_plane_001.location = (7.779, -4.558, 5.595)
ob_plane_001.rotation_euler = (7.045e-08, 0.7854, 1.403e-07)
ob_plane_001.scale = (5.0, 5.0, 5.0)
ob_plane_001.lineart.crease_threshold = 0.0
ob_plane.location = (-0.891, -4.558, -0.8316)
ob_plane.scale = (3.0, 3.0, 3.0)
ob_plane.lineart.crease_threshold = 0.0
ob_nurbspath.location = (1.674, -3.587, -0.004676)
ob_nurbspath.lineart.crease_threshold = 0.0
_m = ob_nurbspath.modifiers.new('Subsurf', 'SUBSURF')
_m.uv_smooth = 'PRESERVE_CORNERS'
_m.levels = 3
_m.render_levels = 3
_m.show_only_control_edges = False
ob_lamp.location = (4.076, 1.005, 5.904)
ob_lamp.rotation_euler = (0.6503, 0.05522, 1.866)
ob_lamp.lock_rotations_4d = False
ob_lamp.empty_display_type = 'ARROWS'
ob_lamp.color = (0.0, 0.0, 0.0, 0.0)
ob_lamp.lineart.crease_threshold = 0.0
ob_camera.location = (2.927, -6.817, 2.68)
ob_camera.rotation_euler = (1.088, -2.734e-06, 0.8149)
ob_camera.lock_rotations_4d = False
ob_camera.empty_display_type = 'ARROWS'
ob_camera.color = (0.0, 0.0, 0.0, 0.0)
ob_camera.display_type = 'WIRE'
ob_camera.lineart.crease_threshold = 0.0

# ---- collection membership
col_collection_1.objects.link(ob_plane_001)
col_collection_1.objects.link(ob_plane)
col_collection_1.objects.link(ob_nurbspath)
col_collection_1.objects.link(ob_lamp)
col_collection_1.objects.link(ob_camera)

# ---- scene / render settings (as saved in the file)
scene.camera = ob_camera
scene.frame_start = 1; scene.frame_end = 250; scene.frame_set(1)
scene.render.engine = 'CYCLES'
scene.render.resolution_percentage = 50
scene.render.dither_intensity = 0.0
scene.cycles.use_denoising = False
scene.cycles.samples = 250
scene.cycles.sampling_pattern = 'TABULATED_SOBOL'
scene.cycles.use_adaptive_sampling = False
scene.cycles.use_light_tree = False
scene.cycles.blur_glossy = 0.0
scene.cycles.sample_clamp_indirect = 0.98
scene.view_settings.view_transform = 'Standard'
bpy.context.view_layer.update()
